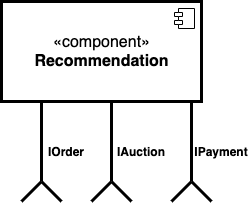

The diagram above was exported from draw.io. Its source (the exported page's mxGraphModel, read from the mxfile embedded in the PNG):
<mxGraphModel dx="1105" dy="682" grid="1" gridSize="10" guides="1" tooltips="1" connect="1" arrows="1" fold="1" page="1" pageScale="1" pageWidth="1169" pageHeight="827" math="0" shadow="0">
  <root>
    <mxCell id="0" />
    <mxCell id="1" parent="0" />
    <mxCell id="2" value="&lt;font style=&quot;font-size: 16px&quot;&gt;«component»&lt;br&gt;&lt;b&gt;Recommendation&lt;/b&gt;&lt;/font&gt;" style="html=1;dropTarget=0;strokeWidth=3;" vertex="1" parent="1">
      <mxGeometry x="392" y="129" width="200" height="100" as="geometry" />
    </mxCell>
    <mxCell id="3" value="" style="shape=component;jettyWidth=8;jettyHeight=4;" vertex="1" parent="2">
      <mxGeometry x="1" width="20" height="20" relative="1" as="geometry">
        <mxPoint x="-27" y="7" as="offset" />
      </mxGeometry>
    </mxCell>
    <mxCell id="4" value="" style="group" vertex="1" connectable="0" parent="1">
      <mxGeometry x="582" y="229" width="20" height="100" as="geometry" />
    </mxCell>
    <mxCell id="5" value="" style="group" vertex="1" connectable="0" parent="4">
      <mxGeometry width="20" height="100" as="geometry" />
    </mxCell>
    <mxCell id="6" value="" style="endArrow=none;html=1;strokeWidth=3;" edge="1" parent="5">
      <mxGeometry width="50" height="50" relative="1" as="geometry">
        <mxPoint y="80" as="sourcePoint" />
        <mxPoint x="-20" y="100" as="targetPoint" />
        <Array as="points">
          <mxPoint y="80" />
        </Array>
      </mxGeometry>
    </mxCell>
    <mxCell id="7" value="" style="endArrow=none;html=1;strokeWidth=3;" edge="1" parent="5">
      <mxGeometry width="50" height="50" relative="1" as="geometry">
        <mxPoint x="20" y="100" as="sourcePoint" />
        <mxPoint y="80" as="targetPoint" />
        <Array as="points" />
      </mxGeometry>
    </mxCell>
    <mxCell id="8" value="" style="endArrow=none;html=1;strokeWidth=3;" edge="1" parent="5">
      <mxGeometry width="50" height="50" relative="1" as="geometry">
        <mxPoint as="sourcePoint" />
        <mxPoint y="80" as="targetPoint" />
      </mxGeometry>
    </mxCell>
    <mxCell id="9" value="&lt;b&gt;IPayment&lt;/b&gt;" style="text;html=1;strokeColor=none;fillColor=none;align=center;verticalAlign=middle;whiteSpace=wrap;rounded=0;shadow=0;" vertex="1" parent="1">
      <mxGeometry x="582" y="269" width="60" height="20" as="geometry" />
    </mxCell>
    <mxCell id="10" value="" style="group;shadow=0;" connectable="0" vertex="1" parent="1">
      <mxGeometry x="432" y="229" width="20" height="100" as="geometry" />
    </mxCell>
    <mxCell id="11" value="" style="endArrow=none;html=1;strokeWidth=3;" edge="1" parent="10">
      <mxGeometry width="50" height="50" relative="1" as="geometry">
        <mxPoint y="80" as="sourcePoint" />
        <mxPoint x="-20" y="100" as="targetPoint" />
        <Array as="points">
          <mxPoint y="80" />
        </Array>
      </mxGeometry>
    </mxCell>
    <mxCell id="12" value="" style="endArrow=none;html=1;strokeWidth=3;" edge="1" parent="10">
      <mxGeometry width="50" height="50" relative="1" as="geometry">
        <mxPoint x="20" y="100" as="sourcePoint" />
        <mxPoint y="80" as="targetPoint" />
        <Array as="points" />
      </mxGeometry>
    </mxCell>
    <mxCell id="13" value="" style="endArrow=none;html=1;strokeWidth=3;" edge="1" parent="10">
      <mxGeometry width="50" height="50" relative="1" as="geometry">
        <mxPoint as="sourcePoint" />
        <mxPoint y="80" as="targetPoint" />
      </mxGeometry>
    </mxCell>
    <mxCell id="14" value="&lt;b&gt;IOrder&lt;/b&gt;" style="text;html=1;strokeColor=none;fillColor=none;align=center;verticalAlign=middle;whiteSpace=wrap;rounded=0;shadow=0;" vertex="1" parent="1">
      <mxGeometry x="432" y="269" width="50" height="20" as="geometry" />
    </mxCell>
    <mxCell id="15" value="" style="group;shadow=0;" connectable="0" vertex="1" parent="1">
      <mxGeometry x="502" y="229" width="20" height="100" as="geometry" />
    </mxCell>
    <mxCell id="16" value="" style="endArrow=none;html=1;strokeWidth=3;" edge="1" parent="15">
      <mxGeometry width="50" height="50" relative="1" as="geometry">
        <mxPoint y="80" as="sourcePoint" />
        <mxPoint x="-20" y="100" as="targetPoint" />
        <Array as="points">
          <mxPoint y="80" />
        </Array>
      </mxGeometry>
    </mxCell>
    <mxCell id="17" value="" style="endArrow=none;html=1;strokeWidth=3;" edge="1" parent="15">
      <mxGeometry width="50" height="50" relative="1" as="geometry">
        <mxPoint x="20" y="100" as="sourcePoint" />
        <mxPoint y="80" as="targetPoint" />
        <Array as="points" />
      </mxGeometry>
    </mxCell>
    <mxCell id="18" value="" style="endArrow=none;html=1;strokeWidth=3;" edge="1" parent="15">
      <mxGeometry width="50" height="50" relative="1" as="geometry">
        <mxPoint as="sourcePoint" />
        <mxPoint y="80" as="targetPoint" />
      </mxGeometry>
    </mxCell>
    <mxCell id="19" value="&lt;b&gt;IAuction&lt;/b&gt;" style="text;html=1;strokeColor=none;fillColor=none;align=center;verticalAlign=middle;whiteSpace=wrap;rounded=0;shadow=0;" vertex="1" parent="1">
      <mxGeometry x="502" y="269" width="60" height="20" as="geometry" />
    </mxCell>
  </root>
</mxGraphModel>